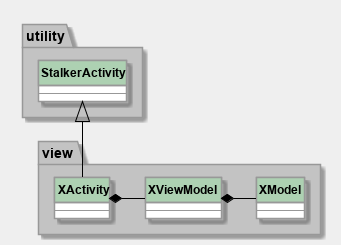

The diagram above was rendered by PlantUML. Its source (embedded in the PNG):
@startuml app-mvvm


hide circle

skinparam {
  ArrowColor #000
  BackgroundColor #efefef
  DefaultFontName Roboto
  Linetype ortho
  NoteFontName Roboto
  SequenceLifeLineBackgroundColor #989898
  SequenceLifeLineBorderColor #000
  SequenceMessageAlignment center
  SequenceTitleFontColor #000
  ParticipantPadding 10
  ResponseMessageBelowArrow true
  classAttributeIconSize 0
  TitleFontSize 20
  TitleBorderColor #989898
  TitleBackgroundColor #fff

  Class {
    BackgroundColor #fff
    BorderColor #989898
    FontStyle bold
    HeaderBackgroundColor #add1b2
    StereotypeFontStyle normal
  }

  Class<<interface>> {
    HeaderBackgroundColor #b4a7e5
  }

  Class<<enumeration>> {
    HeaderBackgroundColor #eb937f
  }

  Package {
    BackgroundColor #c3c3c3
    BorderColor #989898
  }

  Note {
    BackgroundColor #fdfd96
    BorderColor #ffd400
  }

  Participant {
    BackgroundColor #fff
    BorderColor #989898
    FontStyle bold
  }
}

class utility.StalkerActivity {
    --
}

class view.XActivity {
    --
}

class view.XViewModel {
    --
}

class view.XModel {
    --
}

view.XActivity -u-|> utility.StalkerActivity
view.XActivity *-r- view.XViewModel
view.XViewModel *-r- view.XModel
@enduml